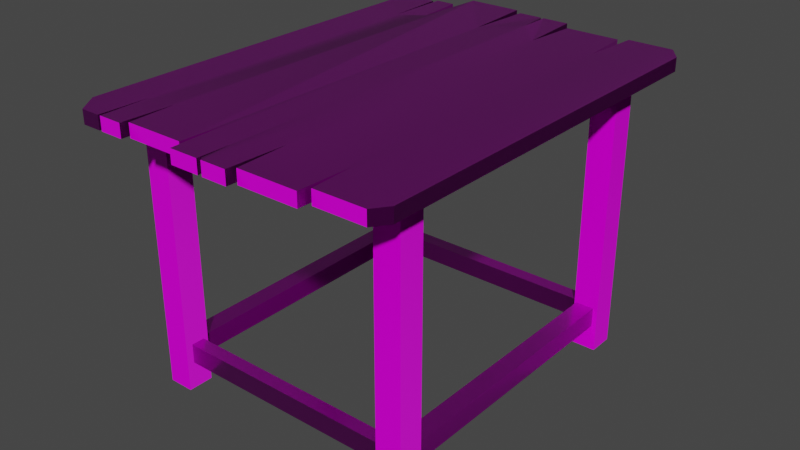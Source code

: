 # Source: mesa.blend  (saved by Blender 2.83.19; exported with 4.5.12 LTS)
import bpy
from mathutils import Matrix  # noqa: F401  (used for matrix-valued properties, if any)

bpy.ops.wm.read_factory_settings(use_empty=True)
scene = bpy.context.scene
scene.name = 'Scene'

# ---- collections
col_collection = bpy.data.collections.new('Collection'); scene.collection.children.link(col_collection)

# ---- images (referenced by path relative to the original .blend; pixels are not part of the script)
import os
ASSET_DIR = os.environ.get("B2B_ASSET_DIR", "")  # directory of the original .blend (textures are referenced by path, not embedded)
HERE = os.path.dirname(os.path.abspath(__file__))  # packed textures are extracted next to this script under _unpacked/

def load_image(name, relpath, width, height, colorspace="sRGB"):
    """Load a texture the original file referenced (path relative to the .blend, or extracted next to this script)."""
    p = next((c for c in (os.path.join(HERE, relpath), os.path.join(ASSET_DIR, relpath)) if relpath and os.path.exists(c)), "")
    if p:
        img = bpy.data.images.load(p, check_existing=True)
        img.name = name
    else:  # same state as the original file: an image datablock whose file is absent (Cycles renders it pink)
        img = bpy.data.images.new(name, width, height)
        img.source = "FILE"
        img.filepath = "//" + (relpath or name)
    img.colorspace_settings.name = colorspace
    return img
img_mesa_defaultmaterial_roughness_png = load_image('mesa_DefaultMaterial_Roughness.png', 'textura/mesa_DefaultMaterial_Roughness.png', 1024, 1024, 'sRGB')
img_mesa_defaultmaterial_metallic_png = load_image('mesa_DefaultMaterial_Metallic.png', 'textura/mesa_DefaultMaterial_Metallic.png', 1024, 1024, 'sRGB')
img_mesa_defaultmaterial_normal_png = load_image('mesa_DefaultMaterial_Normal.png', 'textura/mesa_DefaultMaterial_Normal.png', 1024, 1024, 'Non-Color')
img_mesa_defaultmaterial_height_png = load_image('mesa_DefaultMaterial_Height.png', 'textura/mesa_DefaultMaterial_Height.png', 1024, 1024, 'sRGB')
img_mesa_defaultmaterial_basecolor_png = load_image('mesa_DefaultMaterial_BaseColor.png', 'textura/mesa_DefaultMaterial_BaseColor.png', 1024, 1024, 'sRGB')

# ---- materials (node trees are filled in below, after node groups)
mat_material_001 = bpy.data.materials.new('Material.001')
mat_material_001.use_transparent_shadow = False

# ---- material node trees
mat_material_001.use_nodes = True; mat_material_001.node_tree.nodes.clear()
_N = mat_material_001.node_tree.nodes; _L = mat_material_001.node_tree.links
n0 = _N.new('ShaderNodeBsdfPrincipled'); n0.name = 'Principled BSDF'; n0.location = (357, 222)
n0.distribution = 'GGX'
n0.subsurface_method = 'BURLEY'
n0.inputs[3].default_value = 1.45
n0.inputs[27].default_value = (0.0, 0.0, 0.0, 1.0)
n0.inputs[28].default_value = 1.0
n1 = _N.new('ShaderNodeOutputMaterial'); n1.name = 'Material Output'; n1.location = (688, 219)
n2 = _N.new('ShaderNodeNormalMap'); n2.name = 'Normal Map'; n2.location = (-11, -99)
n3 = _N.new('ShaderNodeTexImage'); n3.name = 'Image Texture.002'; n3.location = (-7, 252)
n3.image = img_mesa_defaultmaterial_roughness_png
n4 = _N.new('ShaderNodeTexImage'); n4.name = 'Image Texture.003'; n4.location = (-746, 236)
n4.image = img_mesa_defaultmaterial_metallic_png
n5 = _N.new('ShaderNodeTexImage'); n5.name = 'Image Texture.004'; n5.location = (-523, -50)
n5.image = img_mesa_defaultmaterial_normal_png
n6 = _N.new('ShaderNodeTexImage'); n6.name = 'Image Texture.001'; n6.location = (-252, 109)
n6.image = img_mesa_defaultmaterial_height_png
n7 = _N.new('ShaderNodeTexImage'); n7.name = 'Image Texture'; n7.location = (-389, 355)
n7.image = img_mesa_defaultmaterial_basecolor_png
_L.new(n0.outputs[0], n1.inputs[0])
_L.new(n2.outputs[0], n0.inputs[5])
_L.new(n7.outputs[0], n0.inputs[0])
_L.new(n6.outputs[0], n0.inputs[13])
_L.new(n3.outputs[0], n0.inputs[2])
_L.new(n4.outputs[0], n0.inputs[1])
_L.new(n5.outputs[0], n2.inputs[1])
n1.is_active_output = True

# ---- world
world_world = bpy.data.worlds.new('World'); scene.world = world_world
world_world.use_nodes = True; world_world.node_tree.nodes.clear()
_N = world_world.node_tree.nodes; _L = world_world.node_tree.links
n0 = _N.new('ShaderNodeOutputWorld'); n0.name = 'World Output'; n0.location = (300, 300)
n1 = _N.new('ShaderNodeBackground'); n1.name = 'Background'; n1.location = (10, 300)
n1.inputs[0].default_value = (0.05088, 0.05088, 0.05088, 1.0)
_L.new(n1.outputs[0], n0.inputs[0])
n0.is_active_output = True
world_world.color = (0.05088, 0.05088, 0.05088)
world_world.use_sun_shadow = False
world_world.sun_shadow_jitter_overblur = 0.0

# ---- meshes
me_cube_015 = bpy.data.meshes.new('Cube.015')
me_cube_015.from_pydata([(-1.0, -1.0, -1.0), (-1.0, -1.0, 1.0), (-1.0, 1.0, -1.0), (-1.0, 1.0, 1.0), (1.0, -1.0, -1.0), (1.0, -1.0, 1.0), (1.0, 1.0, -1.0), (1.0, 1.0, 1.0), (-1.25, -0.9204, -26.65), (-1.25, -0.9204, 1.17), (1.041, -0.9204, -26.65), (1.041, -0.9204, 1.17), (-1.25, -1.125, -26.65), (-1.25, -1.125, 1.17), (1.041, -1.125, -26.65), (1.041, -1.125, 1.17), (-1.243, 1.109, -26.74), (-1.243, 1.109, 1.077), (1.048, 1.109, -26.74), (1.048, 1.109, 1.077), (-1.243, 0.9042, -26.74), (-1.243, 0.9042, 1.077), (1.048, 0.9042, -26.74), (1.048, 0.9042, 1.077), (25.26, -0.9193, -26.65), (25.26, -0.9193, 1.17), (27.55, -0.9193, -26.65), (27.55, -0.9193, 1.17), (25.26, -1.124, -26.65), (25.26, -1.124, 1.17), (27.55, -1.124, -26.65), (27.55, -1.124, 1.17), (25.27, 1.11, -26.74), (25.27, 1.11, 1.077), (27.56, 1.11, -26.74), (27.56, 1.11, 1.077), (25.27, 0.9054, -26.74), (25.27, 0.9054, 1.077), (27.56, 0.9054, -26.74), (27.56, 0.9054, 1.077), (32.36, -0.7405, 1.119), (32.86, -0.8094, 1.119), (27.53, -0.7749, 1.119), (33.55, -0.2313, 1.119), (32.36, -0.3001, 1.119), (27.53, -0.2657, 1.119), (34.13, 0.2779, 1.119), (33.55, 0.2091, 1.119), (27.53, 0.2435, 1.119), (32.01, 0.7872, 1.119), (34.13, 0.7184, 1.119), (27.53, 0.7528, 1.119), (34.13, 0.7184, 2.486), (32.01, 0.7872, 2.486), (27.53, 0.7528, 2.486), (33.55, 0.2091, 2.486), (34.13, 0.2779, 2.486), (27.53, 0.2435, 2.486), (32.36, -0.3001, 2.486), (33.55, -0.2313, 2.486), (27.53, -0.2657, 2.486), (32.86, -0.8094, 2.486), (32.36, -0.7405, 2.486), (27.53, -0.7749, 2.486), (-5.575, 0.7349, 1.119), (-6.07, 0.7706, 1.119), (-1.375, 0.7528, 1.119), (-6.687, 0.2257, 1.119), (-5.575, 0.2613, 1.119), (-1.375, 0.2435, 1.119), (-6.07, -0.2835, 1.119), (-6.687, -0.2479, 1.119), (-1.375, -0.2657, 1.119), (-5.222, -0.7928, 1.119), (-6.07, -0.7571, 1.119), (-1.375, -0.7749, 1.119), (-6.07, -0.7571, 2.486), (-5.222, -0.7928, 2.486), (-1.375, -0.7749, 2.486), (-6.687, -0.2479, 2.486), (-6.07, -0.2835, 2.486), (-1.375, -0.2657, 2.486), (-5.575, 0.2613, 2.486), (-6.687, 0.2257, 2.486), (-1.375, 0.2435, 2.486), (-6.07, 0.7706, 2.486), (-5.575, 0.7349, 2.486), (-1.375, 0.7528, 2.486), (-3.897, -1.278, 1.119), (-5.222, -1.192, 1.119), (-5.222, -1.192, 2.486), (-3.897, -1.278, 2.486), (-6.07, 1.145, 1.119), (-4.179, 1.268, 1.119), (-4.179, 1.268, 2.486), (-6.07, 1.145, 2.486), (29.52, 1.268, 1.119), (31.64, 1.13, 1.119), (31.64, 1.13, 2.486), (29.52, 1.268, 2.486), (32.86, -1.175, 1.119), (31.28, -1.278, 1.119), (31.28, -1.278, 2.486), (32.86, -1.175, 2.486), (32.01, 0.9467, 2.486), (31.64, 0.9703, 2.486), (26.09, 0.9497, 2.486), (31.64, 0.9703, 1.119), (32.01, 0.9466, 1.119), (26.09, 0.9496, 1.119), (-6.687, -0.007173, 1.119), (-3.775, -0.01109, 1.119), (-6.687, -0.007173, 2.486), (-3.775, -0.01109, 2.486), (33.55, -0.0121, 1.119), (30.59, -0.01109, 1.119), (33.55, -0.0121, 2.486), (30.59, -0.01109, 2.486), (33.55, 0.01566, 1.119), (33.31, -0.0006769, 1.119), (33.31, -0.0006769, 2.486), (33.55, 0.01566, 2.486), (-6.687, -0.04383, 1.119), (-6.358, -0.02113, 1.119), (-6.358, -0.02113, 2.486), (-6.687, -0.04383, 2.486), (-6.07, 0.9862, 2.486), (-6.07, 0.9634, 2.486), (-1.727, 0.9742, 2.486), (-6.07, 0.9637, 1.119), (-6.07, 0.9865, 1.119), (-1.727, 0.975, 1.119), (-0.1483, -0.9369, -24.01), (-0.1483, -0.9369, -22.01), (26.46, -0.9369, -24.01), (26.46, -0.9369, -22.01), (-0.1483, -1.086, -24.01), (-0.1483, -1.086, -22.01), (26.46, -1.086, -24.01), (26.46, -1.086, -22.01), (-0.1483, 1.086, -24.01), (-0.1483, 1.086, -22.01), (26.46, 1.086, -24.01), (26.46, 1.086, -22.01), (-0.1483, 0.9369, -24.01), (-0.1483, 0.9369, -22.01), (26.46, 0.9369, -24.01), (26.46, 0.9369, -22.01), (25.66, -1.023, -24.01), (25.66, -1.023, -22.01), (25.66, 1.023, -24.01), (25.66, 1.023, -22.01), (26.94, -1.023, -24.01), (26.94, -1.023, -22.01), (26.94, 1.023, -24.01), (26.94, 1.023, -22.01), (-0.6016, -1.0, -24.01), (-0.6016, -1.0, -22.01), (-0.6016, 1.0, -24.01), (-0.6016, 1.0, -22.01), (0.6016, -1.0, -24.01), (0.6016, -1.0, -22.01), (0.6016, 1.0, -24.01), (0.6016, 1.0, -22.01), (-0.1483, -0.9535, -1.0), (-0.1483, -0.9535, 1.0), (26.46, -0.9535, -1.0), (26.46, -0.9535, 1.0), (-0.1483, -1.07, -1.0), (-0.1483, -1.07, 1.0), (26.46, -1.07, -1.0), (26.46, -1.07, 1.0), (-0.1483, 1.07, -1.0), (-0.1483, 1.07, 1.0), (26.46, 1.07, -1.0), (26.46, 1.07, 1.0), (-0.1483, 0.9533, -1.0), (-0.1483, 0.9533, 1.0), (26.46, 0.9533, -1.0), (26.46, 0.9533, 1.0), (25.3, -1.023, -1.0), (25.3, -1.023, 1.0), (25.3, 1.023, -1.0), (25.3, 1.023, 1.0), (27.3, -1.023, -1.0), (27.3, -1.023, 1.0), (27.3, 1.023, -1.0), (27.3, 1.023, 1.0)], [], [(0, 1, 3, 2), (2, 3, 7, 6), (6, 7, 5, 4), (4, 5, 1, 0), (2, 6, 4, 0), (7, 3, 1, 5), (8, 9, 11, 10), (10, 11, 15, 14), (14, 15, 13, 12), (12, 13, 9, 8), (10, 14, 12, 8), (15, 11, 9, 13), (16, 17, 19, 18), (18, 19, 23, 22), (22, 23, 21, 20), (20, 21, 17, 16), (18, 22, 20, 16), (23, 19, 17, 21), (24, 25, 27, 26), (26, 27, 31, 30), (30, 31, 29, 28), (28, 29, 25, 24), (26, 30, 28, 24), (31, 27, 25, 29), (32, 33, 35, 34), (34, 35, 39, 38), (38, 39, 37, 36), (36, 37, 33, 32), (34, 38, 36, 32), (39, 35, 33, 37), (89, 90, 77, 73), (44, 58, 62, 40), (50, 52, 56, 46), (108, 104, 53, 49), (41, 61, 103, 100), (130, 126, 95, 92), (68, 82, 86, 64), (74, 76, 80, 70), (42, 40, 62, 63), (41, 42, 63, 61), (45, 43, 59, 60), (48, 46, 56, 57), (51, 49, 53, 54), (50, 51, 54, 52), (47, 48, 57, 55), (44, 45, 60, 58), (66, 64, 86, 87), (69, 67, 83, 84), (72, 70, 80, 81), (75, 73, 77, 78), (74, 75, 78, 76), (71, 72, 81, 79), (68, 69, 84, 82), (65, 66, 87, 85), (90, 89, 88, 91), (92, 95, 94, 93), (98, 97, 96, 99), (93, 94, 99, 96), (102, 101, 100, 103), (101, 102, 91, 88), (65, 85, 127, 129), (105, 106, 109, 107), (106, 104, 108, 109), (97, 98, 105, 107), (110, 112, 83, 67), (114, 116, 59, 43), (118, 119, 115, 114, 43, 45, 44, 40, 42, 41, 100, 101, 88, 89, 73, 75, 74, 70, 72, 71, 122, 123, 111, 110, 67, 69, 68, 64, 66, 65, 129, 131, 130, 92, 93, 96, 97, 107, 109, 108, 49, 51, 50, 46, 48, 47), (47, 55, 121, 118), (110, 111, 113, 112), (71, 79, 125, 122), (115, 117, 116, 114), (117, 115, 119, 120), (118, 121, 120, 119), (122, 125, 124, 123), (111, 123, 124, 113), (128, 126, 130, 131), (127, 128, 131, 129), (102, 103, 61, 63, 78, 77, 90, 91), (132, 133, 135, 134), (134, 135, 139, 138), (138, 139, 137, 136), (136, 137, 133, 132), (134, 138, 136, 132), (139, 135, 133, 137), (140, 141, 143, 142), (142, 143, 147, 146), (146, 147, 145, 144), (144, 145, 141, 140), (142, 146, 144, 140), (147, 143, 141, 145), (148, 149, 151, 150), (150, 151, 155, 154), (154, 155, 153, 152), (152, 153, 149, 148), (150, 154, 152, 148), (155, 151, 149, 153), (156, 157, 159, 158), (158, 159, 163, 162), (162, 163, 161, 160), (160, 161, 157, 156), (158, 162, 160, 156), (163, 159, 157, 161), (164, 165, 167, 166), (166, 167, 171, 170), (170, 171, 169, 168), (168, 169, 165, 164), (166, 170, 168, 164), (171, 167, 165, 169), (172, 173, 175, 174), (174, 175, 179, 178), (178, 179, 177, 176), (176, 177, 173, 172), (174, 178, 176, 172), (179, 175, 173, 177), (180, 181, 183, 182), (182, 183, 187, 186), (186, 187, 185, 184), (184, 185, 181, 180), (182, 186, 184, 180), (187, 183, 181, 185), (78, 63, 62, 58, 60, 81, 80, 76), (81, 60, 59, 116, 117, 120, 121, 55, 57, 84, 83, 112, 113, 124, 125, 79), (84, 57, 56, 52, 54, 87, 86, 82), (87, 54, 53, 104, 106, 105, 98, 99, 94, 95, 126, 128, 127, 85)])
_uv = me_cube_015.uv_layers.new(name='UVMap')
_uv.uv.foreach_set('vector', [0.5157, 0.8835, 0.4711, 0.8835, 0.4711, 0.8345, 0.5157, 0.8345, 0.7005, 0.887, 0.6559, 0.887, 0.6559, 0.838, 0.7005, 0.838, 0.5667, 0.8626, 0.5222, 0.8626, 0.5222, 0.8136, 0.5667, 0.8136, 0.2733, 0.8956, 0.2733, 0.8466, 0.3178, 0.8466, 0.3178, 0.8956, 0.7614, 0.6517, 0.806, 0.6517, 0.806, 0.7007, 0.7614, 0.7007, 0.806, 0.7007, 0.806, 0.7497, 0.7614, 0.7497, 0.7614, 0.7007, 0.2668, 0.0, 0.2668, 0.6815, 0.2157, 0.6815, 0.2157, 4.672e-08, 0.9763, 0.0, 0.9763, 0.6815, 0.9718, 0.6815, 0.9718, 0.0, 0.42, 0.6815, 0.42, 5.841e-09, 0.4711, 0.0, 0.4711, 0.6815, 0.9489, 0.6815, 0.9489, 0.0, 0.9535, 0.0, 0.9535, 0.6815, 0.6655, 0.764, 0.6609, 0.764, 0.6609, 0.7079, 0.6655, 0.7079, 0.6609, 0.6517, 0.6655, 0.6517, 0.6655, 0.7079, 0.6609, 0.7079, 0.2157, 0.0, 0.2157, 0.6815, 0.1646, 0.6815, 0.1646, 4.672e-08, 0.9718, 0.0, 0.9718, 0.6815, 0.9672, 0.6815, 0.9672, 0.0, 0.3689, 0.6815, 0.3689, 0.0, 0.42, 0.0, 0.42, 0.6815, 0.9535, 0.6815, 0.9535, 0.0, 0.958, 0.0, 0.958, 0.6815, 0.6609, 0.7079, 0.6563, 0.7079, 0.6563, 0.6517, 0.6609, 0.6517, 0.67, 0.7079, 0.6655, 0.7079, 0.6655, 0.6517, 0.67, 0.6517, 0.1135, 0.6815, 0.1135, 1.168e-08, 0.1646, 0.0, 0.1646, 0.6815, 0.9672, 0.0, 0.9672, 0.6815, 0.9626, 0.6815, 0.9626, 0.0, 0.3178, 0.6815, 0.3178, 0.0, 0.3689, 8.761e-09, 0.3689, 0.6815, 0.9398, 0.6815, 0.9398, 0.0, 0.9443, 0.0, 0.9443, 0.6815, 0.2708, 0.715, 0.2754, 0.715, 0.2754, 0.7711, 0.2708, 0.7711, 0.6655, 0.7079, 0.67, 0.7079, 0.67, 0.764, 0.6655, 0.764, 0.2668, 0.6815, 0.2668, 5.841e-09, 0.3178, 0.0, 0.3178, 0.6815, 0.9626, 0.0, 0.9626, 0.6815, 0.958, 0.6815, 0.958, 0.0, 0.4711, 0.6815, 0.4711, 2.92e-09, 0.5222, 0.0, 0.5222, 0.6815, 0.9443, 0.6815, 0.9443, 0.0, 0.9489, 0.0, 0.9489, 0.6815, 0.2663, 0.715, 0.2708, 0.715, 0.2708, 0.7711, 0.2663, 0.7711, 0.6563, 0.7079, 0.6609, 0.7079, 0.6609, 0.764, 0.6563, 0.764, 0.644, 0.6852, 0.644, 0.6517, 0.6529, 0.6517, 0.6529, 0.6852, 0.5114, 0.6815, 0.5114, 0.715, 0.5015, 0.715, 0.5015, 0.6815, 0.5212, 0.6815, 0.5212, 0.715, 0.5114, 0.715, 0.5114, 0.6815, 0.2754, 0.7819, 0.2754, 0.7484, 0.279, 0.7484, 0.279, 0.7819, 0.644, 0.7187, 0.644, 0.6852, 0.6522, 0.6852, 0.6522, 0.7187, 0.286, 0.7484, 0.286, 0.7819, 0.2825, 0.7819, 0.2825, 0.7484, 0.2663, 0.715, 0.2663, 0.6815, 0.2768, 0.6815, 0.2768, 0.715, 0.2768, 0.715, 0.2768, 0.6815, 0.2874, 0.6815, 0.2874, 0.715, 0.2049, 0.7998, 0.2049, 0.6815, 0.2354, 0.6815, 0.2354, 0.7998, 0.144, 0.6815, 0.144, 0.8122, 0.1135, 0.8122, 0.1135, 0.6815, 0.6135, 0.6517, 0.6135, 0.7992, 0.5831, 0.7992, 0.5831, 0.6517, 0.5526, 0.6517, 0.5526, 0.8136, 0.5222, 0.8136, 0.5222, 0.6517, 0.3788, 0.7913, 0.3788, 0.6815, 0.4092, 0.6815, 0.4092, 0.7913, 0.5831, 0.6517, 0.5831, 0.8136, 0.5526, 0.8136, 0.5526, 0.6517, 0.644, 0.6517, 0.644, 0.7992, 0.6135, 0.7992, 0.6135, 0.6517, 0.2354, 0.7998, 0.2354, 0.6815, 0.2658, 0.6815, 0.2658, 0.7998, 0.4711, 0.7844, 0.4711, 0.6815, 0.5015, 0.6815, 0.5015, 0.7844, 0.144, 0.8116, 0.144, 0.6815, 0.1744, 0.6815, 0.1744, 0.8116, 0.3483, 0.6815, 0.3483, 0.7965, 0.3178, 0.7965, 0.3178, 0.6815, 0.731, 0.8489, 0.731, 0.7546, 0.7614, 0.7546, 0.7614, 0.8489, 0.3483, 0.7965, 0.3483, 0.6815, 0.3788, 0.6815, 0.3788, 0.7965, 0.2049, 0.6815, 0.2049, 0.8116, 0.1744, 0.8116, 0.1744, 0.6815, 0.731, 0.7546, 0.731, 0.6517, 0.7614, 0.6517, 0.7614, 0.7546, 0.3178, 0.6815, 0.3178, 0.7965, 0.2874, 0.7965, 0.2874, 0.6815, 0.8788, 0.0, 0.9093, 1.168e-08, 0.9093, 0.03244, 0.8788, 0.03244, 0.9093, 0.0, 0.9398, 0.0, 0.9398, 0.04632, 0.9093, 0.04632, 0.9398, 0.9239, 0.9093, 0.9239, 0.9093, 0.8719, 0.9398, 0.8719, 0.9093, 0.04632, 0.9398, 0.04632, 0.9398, 0.8719, 0.9093, 0.8719, 0.8788, 0.8941, 0.9093, 0.8941, 0.9093, 0.9329, 0.8788, 0.9329, 0.9093, 0.8941, 0.8788, 0.8941, 0.8788, 0.03244, 0.9093, 0.03244, 0.5171, 0.7484, 0.5171, 0.715, 0.5214, 0.715, 0.5214, 0.7484, 0.67, 0.7879, 0.67, 0.6517, 0.7005, 0.6517, 0.7005, 0.7879, 0.7005, 0.7968, 0.7005, 0.6517, 0.731, 0.6517, 0.731, 0.7968, 0.279, 0.7819, 0.279, 0.7484, 0.2825, 0.7484, 0.2825, 0.7819, 0.2754, 0.7484, 0.2754, 0.715, 0.2806, 0.715, 0.2806, 0.7484, 0.2855, 0.715, 0.2855, 0.7484, 0.2806, 0.7484, 0.2806, 0.715, 0.08467, 0.01443, 0.08504, 0.02022, 0.08527, 0.08678, 0.08529, 0.01443, 0.09018, 0.01443, 0.09095, 0.1619, 0.09171, 0.0436, 0.1015, 0.0436, 0.1023, 0.1619, 0.1031, 0.03118, 0.1112, 0.03118, 0.1135, 0.06996, 0.1135, 0.9317, 0.1116, 0.9641, 0.1027, 0.9641, 0.1023, 0.8699, 0.1019, 0.9849, 0.09134, 0.9849, 0.09095, 0.8699, 0.09055, 1.0, 0.086, 1.0, 0.08549, 0.992, 0.08527, 0.9287, 0.08518, 1.0, 0.07999, 1.0, 0.07959, 0.8699, 0.0792, 0.9728, 0.06864, 0.9728, 0.06824, 0.8699, 0.06785, 0.9849, 0.06354, 0.9849, 0.06329, 0.8785, 0.06303, 0.9849, 0.0595, 0.9849, 0.05676, 0.9386, 0.05676, 0.113, 0.05984, 0.061, 0.06339, 0.061, 0.06385, 0.1971, 0.06392, 0.0521, 0.06748, 0.0521, 0.06824, 0.1619, 0.06901, 0.0, 0.07883, 0.0, 0.07959, 0.1619, 0.08036, 0.01443, 0.5171, 0.715, 0.5171, 0.7484, 0.5128, 0.7484, 0.5128, 0.715, 0.8365, 0.6517, 0.8365, 0.7231, 0.806, 0.7231, 0.806, 0.6517, 0.5082, 0.7484, 0.5082, 0.715, 0.5128, 0.715, 0.5128, 0.7484, 0.731, 0.8691, 0.7005, 0.8691, 0.7005, 0.7968, 0.731, 0.7968, 0.3178, 0.7965, 0.3483, 0.7965, 0.3483, 0.8631, 0.3178, 0.8631, 0.3483, 0.8689, 0.3178, 0.8689, 0.3178, 0.8631, 0.3483, 0.8631, 0.1135, 0.8122, 0.144, 0.8122, 0.144, 0.8202, 0.1135, 0.8202, 0.1135, 0.8835, 0.1135, 0.8202, 0.144, 0.8202, 0.144, 0.8835, 0.4397, 0.7879, 0.4397, 0.6815, 0.4701, 0.6815, 0.4701, 0.7879, 0.4092, 0.7879, 0.4092, 0.6815, 0.4397, 0.6815, 0.4397, 0.7879, 0.0, 0.06996, 0.002299, 0.03118, 0.01045, 0.03118, 0.01122, 0.1619, 0.01122, 0.8699, 0.01082, 0.9641, 0.001924, 0.9641, 1.276e-07, 0.9317, 0.7005, 0.6517, 0.6559, 0.6517, 0.6559, 0.0, 0.7005, 0.0, 0.5082, 0.715, 0.5082, 0.764, 0.5049, 0.764, 0.5049, 0.715, 0.7451, 0.0, 0.7897, 0.0, 0.7897, 0.6517, 0.7451, 0.6517, 0.653, 0.7007, 0.653, 0.6517, 0.6563, 0.6517, 0.6563, 0.7007, 0.983, 0.0, 0.9863, 0.0, 0.9863, 0.6517, 0.983, 0.6517, 0.9763, 0.0, 0.9797, 0.0, 0.9797, 0.6517, 0.9763, 0.6517, 0.5667, 0.6517, 0.5222, 0.6517, 0.5222, 0.0, 0.5667, 0.0, 0.5049, 0.715, 0.5049, 0.764, 0.5015, 0.764, 0.5015, 0.715, 0.7005, 0.0, 0.7451, 0.0, 0.7451, 0.6517, 0.7005, 0.6517, 0.653, 0.7497, 0.653, 0.7007, 0.6563, 0.7007, 0.6563, 0.7497, 0.9863, 0.0, 0.9896, 0.0, 0.9896, 0.6517, 0.9863, 0.6517, 0.9797, 0.0, 0.983, 0.0, 0.983, 0.6517, 0.9797, 0.6517, 0.3178, 0.8466, 0.2733, 0.8466, 0.2733, 0.7965, 0.3178, 0.7965, 0.731, 0.8979, 0.731, 0.8489, 0.7596, 0.8489, 0.7596, 0.8979, 0.5157, 0.8345, 0.4711, 0.8345, 0.4711, 0.7844, 0.5157, 0.7844, 0.7614, 0.8979, 0.7614, 0.8489, 0.7901, 0.8489, 0.7901, 0.8979, 0.2336, 0.8488, 0.2622, 0.8488, 0.2622, 0.8989, 0.2336, 0.8989, 0.2336, 0.8989, 0.2049, 0.8989, 0.2049, 0.8488, 0.2336, 0.8488, 0.2495, 0.8488, 0.2049, 0.8488, 0.2049, 0.7998, 0.2495, 0.7998, 0.7614, 0.8489, 0.7614, 0.7999, 0.7882, 0.7999, 0.7882, 0.8489, 0.1886, 0.8116, 0.1886, 0.8606, 0.144, 0.8606, 0.144, 0.8116, 0.7614, 0.7999, 0.7614, 0.7509, 0.7882, 0.7509, 0.7882, 0.7999, 0.6277, 0.7992, 0.6545, 0.7992, 0.6545, 0.8482, 0.6277, 0.8482, 0.6545, 0.8972, 0.6277, 0.8972, 0.6277, 0.8482, 0.6545, 0.8482, 0.6113, 0.6517, 0.5667, 0.6517, 0.5667, 0.0, 0.6113, 0.0, 0.5196, 0.7484, 0.5196, 0.7974, 0.5171, 0.7974, 0.5171, 0.7484, 0.8343, 0.0, 0.8788, 0.0, 0.8788, 0.6517, 0.8343, 0.6517, 0.6492, 0.7677, 0.6492, 0.7187, 0.6518, 0.7187, 0.6518, 0.7677, 0.9974, 0.0, 1.0, 0.0, 1.0, 0.6517, 0.9974, 0.6517, 0.9948, 0.0, 0.9974, 0.0, 0.9974, 0.6517, 0.9948, 0.6517, 0.6559, 0.6517, 0.6113, 0.6517, 0.6113, 0.0, 0.6559, 0.0, 0.6492, 0.7187, 0.6492, 0.7677, 0.6466, 0.7677, 0.6466, 0.7187, 0.8343, 0.6517, 0.7897, 0.6517, 0.7897, 3.65e-09, 0.8343, 0.0, 0.644, 0.7677, 0.644, 0.7187, 0.6466, 0.7187, 0.6466, 0.7677, 0.9922, 0.0, 0.9948, 0.0, 0.9948, 0.6517, 0.9922, 0.6517, 0.9896, 0.0, 0.9922, 0.0, 0.9922, 0.6517, 0.9896, 0.6517, 0.4538, 0.838, 0.4092, 0.838, 0.4092, 0.7879, 0.4538, 0.7879, 0.4092, 0.838, 0.4538, 0.838, 0.4538, 0.887, 0.4092, 0.887, 0.6277, 0.8493, 0.5831, 0.8493, 0.5831, 0.7992, 0.6277, 0.7992, 0.3483, 0.8956, 0.3483, 0.8466, 0.3929, 0.8466, 0.3929, 0.8956, 0.3483, 0.7965, 0.3929, 0.7965, 0.3929, 0.8466, 0.3483, 0.8466, 0.7005, 0.838, 0.6559, 0.838, 0.6559, 0.7879, 0.7005, 0.7879, 0.01122, 0.8699, 0.01122, 0.1619, 0.01199, 0.0436, 0.0218, 0.0436, 0.02257, 0.1619, 0.02257, 0.8699, 0.02218, 0.9849, 0.01162, 0.9849, 0.02257, 0.8699, 0.02257, 0.1619, 0.02334, 0.01443, 0.02823, 0.01443, 0.02825, 0.08678, 0.02848, 0.02022, 0.02884, 0.01443, 0.03316, 0.01443, 0.03392, 0.1619, 0.03392, 0.8699, 0.03353, 1.0, 0.02834, 1.0, 0.02825, 0.9287, 0.02802, 0.992, 0.02752, 1.0, 0.02297, 1.0, 0.03392, 0.8699, 0.03392, 0.1619, 0.03469, 0.0, 0.04451, 0.0, 0.04528, 0.1619, 0.04528, 0.8699, 0.04488, 0.9728, 0.03432, 0.9728, 0.04528, 0.8699, 0.04528, 0.1619, 0.04604, 0.0521, 0.0496, 0.0521, 0.04966, 0.1971, 0.05013, 0.061, 0.05367, 0.061, 0.05676, 0.113, 0.05676, 0.9386, 0.05401, 0.9849, 0.05048, 0.9849, 0.05021, 0.8785, 0.04997, 0.9849, 0.04567, 0.9849])
me_cube_015.materials.append(mat_material_001)
me_cube_015.use_remesh_fix_poles = True
me_cube_015.use_remesh_preserve_attributes = False
me_cube_015.use_mirror_vertex_groups = False
me_cube_015.update()

# ---- objects
ob_cube_014 = bpy.data.objects.new('Cube.014', me_cube_015)

# ---- transforms, parenting, visibility, modifiers, constraints
ob_cube_014.location = (-0.004616, 0.008307, 0.8912)
ob_cube_014.rotation_euler = (0.0, -0.0, 1.571)
ob_cube_014.scale = (0.07962, 0.8899, 0.06996)
ob_cube_014.lineart.crease_threshold = 0.0

# ---- collection membership
col_collection.objects.link(ob_cube_014)

# ---- scene / render settings (as saved in the file)
scene.frame_start = 1; scene.frame_end = 250; scene.frame_set(1)
scene.render.engine = 'BLENDER_EEVEE_NEXT'
scene.cycles.use_denoising = False
scene.cycles.samples = 128
scene.cycles.sampling_pattern = 'TABULATED_SOBOL'
scene.cycles.use_adaptive_sampling = False
scene.cycles.use_light_tree = False
scene.view_settings.view_transform = 'Filmic'
bpy.context.view_layer.update()

# ---- added for rendering (the .blend has no active camera and no usable light): camera, sun
cam_auto = bpy.data.cameras.new('AutoCamera')
cam_auto.lens = 50.0
cam_auto.sensor_width = 36.0
cam_auto.clip_end = 1000.0
ob_auto_camera = bpy.data.objects.new('AutoCamera', cam_auto)
scene.collection.objects.link(ob_auto_camera)
ob_auto_camera.location = (4.12518, -3.84917, 3.34291)
ob_auto_camera.rotation_euler = (1.09748, -7.21219e-08, 0.694738)
scene.camera = ob_auto_camera
light_auto_sun = bpy.data.lights.new('AutoSun', 'SUN')
light_auto_sun.energy = 3.0
light_auto_sun.angle = 0.0523599
ob_auto_sun = bpy.data.objects.new('AutoSun', light_auto_sun)
scene.collection.objects.link(ob_auto_sun)
ob_auto_sun.rotation_euler = (0.872665, 0.174533, 0.523599)
bpy.context.view_layer.update()
